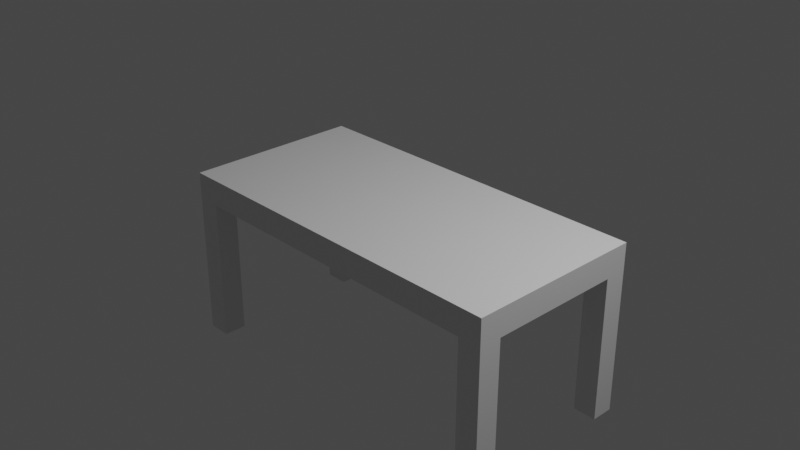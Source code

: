 # Source: Table.blend  (saved by Blender 3.0.42; exported with 4.5.12 LTS)
import bpy
from mathutils import Matrix  # noqa: F401  (used for matrix-valued properties, if any)

bpy.ops.wm.read_factory_settings(use_empty=True)
scene = bpy.context.scene
scene.name = 'Scene'

# ---- collections
col_collection = bpy.data.collections.new('Collection'); scene.collection.children.link(col_collection)

# ---- materials (node trees are filled in below, after node groups)
mat_material = bpy.data.materials.new('Material')
mat_material.alpha_threshold = 0.0
mat_material.use_transparent_shadow = False
mat_material.line_color = (0.0, 0.0, 0.0, 1.0)

# ---- material node trees
mat_material.use_nodes = True; mat_material.node_tree.nodes.clear()
_N = mat_material.node_tree.nodes; _L = mat_material.node_tree.links
n0 = _N.new('ShaderNodeOutputMaterial'); n0.name = 'Material Output'; n0.location = (300, 300)
n1 = _N.new('ShaderNodeBsdfPrincipled'); n1.name = 'Principled BSDF'; n1.location = (10, 300)
n1.distribution = 'GGX'
n1.subsurface_method = 'RANDOM_WALK_SKIN'
n1.inputs[2].default_value = 0.4
n1.inputs[3].default_value = 1.45
n1.inputs[27].default_value = (0.0, 0.0, 0.0, 1.0)
n1.inputs[28].default_value = 1.0
_L.new(n1.outputs[0], n0.inputs[0])
n0.is_active_output = True

# ---- world
world_world = bpy.data.worlds.new('World'); scene.world = world_world
world_world.use_nodes = True; world_world.node_tree.nodes.clear()
_N = world_world.node_tree.nodes; _L = world_world.node_tree.links
n0 = _N.new('ShaderNodeOutputWorld'); n0.name = 'World Output'; n0.location = (300, 300)
n1 = _N.new('ShaderNodeBackground'); n1.name = 'Background'; n1.location = (10, 300)
n1.inputs[0].default_value = (0.05088, 0.05088, 0.05088, 1.0)
_L.new(n1.outputs[0], n0.inputs[0])
n0.is_active_output = True
world_world.color = (0.05088, 0.05088, 0.05088)
world_world.use_sun_shadow = False
world_world.sun_shadow_jitter_overblur = 0.0

# ---- cameras
cam_camera = bpy.data.cameras.new('Camera')
cam_camera.clip_end = 100.0
cam_camera.ortho_scale = 7.314

# ---- lights
light_light = bpy.data.lights.new('Light', 'POINT')
light_light.transmission_factor = 0.0
light_light.energy = 1000.0
light_light.shadow_soft_size = 0.1
light_light.shadow_maximum_resolution = 0.006
light_light.use_absolute_resolution = True

# ---- meshes
me_cube = bpy.data.meshes.new('Cube')
me_cube.from_pydata([(1.0, 1.0, 1.0), (1.0, 1.0, -1.0), (1.0, -1.0, 1.0), (1.0, -1.0, -1.0), (-1.0, 1.0, 1.0), (-1.0, 1.0, -1.0), (-1.0, -1.0, 1.0), (-1.0, -1.0, -1.0), (-1.0, 0.7516, -1.0), (1.0, 0.7516, 1.0), (-1.0, 0.7516, 1.0), (1.0, 0.7516, -1.0), (-1.0, -0.7473, -1.0), (1.0, -0.7473, 1.0), (-1.0, -0.7473, 1.0), (1.0, -0.7473, -1.0), (0.8739, 1.0, -1.0), (0.8739, -1.0, 1.0), (0.8739, -1.0, -1.0), (0.8739, 1.0, 1.0), (0.8739, 0.7516, -1.0), (0.8739, 0.7516, 1.0), (0.8739, -0.7473, -1.0), (0.8739, -0.7473, 1.0), (-0.8714, 1.0, -1.0), (-0.8714, -1.0, 1.0), (-0.8714, 0.7516, -1.0), (-0.8714, -0.7473, -1.0), (-0.8714, -1.0, -1.0), (-0.8714, 1.0, 1.0), (-0.8714, 0.7516, 1.0), (-0.8714, -0.7473, 1.0), (0.2646, -1.0, -1.0), (0.2646, 1.0, 1.0), (0.2646, 0.7516, 1.0), (0.2646, -0.7473, 1.0), (0.2646, 1.0, -1.0), (0.2646, -1.0, 1.0), (0.2646, 0.7516, -1.0), (0.2646, -0.7473, -1.0), (-0.3034, 1.0, -1.0), (-0.3034, -1.0, 1.0), (-0.3034, 0.7516, -1.0), (-0.3034, -0.7473, -1.0), (-0.3034, -1.0, -1.0), (-0.3034, 1.0, 1.0), (-0.3034, 0.7516, 1.0), (-0.3034, -0.7473, 1.0), (-1.0, 0.3035, 1.0), (1.0, 0.3035, -1.0), (-1.0, 0.3035, -1.0), (1.0, 0.3035, 1.0), (0.8739, 0.3035, 1.0), (0.8739, 0.3035, -1.0), (-0.8714, 0.3035, -1.0), (-0.8714, 0.3035, 1.0), (0.2646, 0.3035, 1.0), (0.2646, 0.3035, -1.0), (-0.3034, 0.3035, -1.0), (-0.3034, 0.3035, 1.0), (-1.0, -0.7473, -1.0), (-1.0, -1.0, -1.0), (-0.8714, 1.0, -1.0), (-1.0, 1.0, -1.0), (0.8739, -1.0, -1.0), (1.0, -1.0, -1.0), (1.0, 0.7516, -1.0), (1.0, 1.0, -1.0), (-1.0, 0.7516, -1.0), (-0.8714, 0.7516, -1.0), (1.0, -0.7473, -1.0), (-0.8714, -0.7473, -1.0), (0.8739, 1.0, -1.0), (0.8739, 0.7516, -1.0), (0.8739, -0.7473, -1.0), (-0.8714, -1.0, -1.0), (-1.0, -0.7473, -11.75), (-1.0, -1.0, -11.75), (-0.8714, 1.0, -11.75), (-1.0, 1.0, -11.75), (0.8739, -1.0, -11.75), (1.0, -1.0, -11.75), (1.0, 0.7516, -11.75), (1.0, 1.0, -11.75), (-1.0, 0.7516, -11.75), (-0.8714, 0.7516, -11.75), (1.0, -0.7473, -11.75), (-0.8714, -0.7473, -11.75), (0.8739, 1.0, -11.75), (0.8739, 0.7516, -11.75), (0.8739, -0.7473, -11.75), (-0.8714, -1.0, -11.75), (0.2646, 1.0, -2.549), (0.2646, 0.7516, -2.549), (-0.3034, 1.0, -2.549), (-0.3034, 0.7516, -2.549), (0.2646, 0.3035, -2.549), (-0.3034, 0.3035, -2.549), (0.1008, -1.0, -1.0), (0.1008, 1.0, 1.0), (0.1008, 0.7516, 1.0), (0.1008, -0.7473, 1.0), (0.1008, 1.0, -1.0), (0.1008, -1.0, 1.0), (0.1008, -0.7473, -1.0), (0.1008, 0.3035, 1.0), (0.1008, 0.3035, -1.0), (0.1008, 1.0, -2.549), (0.1008, 0.7516, -2.549), (0.1008, 0.3035, -2.549), (-0.1451, 1.0, -1.0), (-0.1451, -1.0, 1.0), (-0.1451, -0.7473, -1.0), (-0.1451, 0.3035, -1.0), (-0.1451, 1.0, -2.549), (-0.1451, 0.7516, -2.549), (-0.1451, 0.3035, -2.549), (-0.1451, -1.0, -1.0), (-0.1451, 1.0, 1.0), (-0.1451, 0.7516, 1.0), (-0.1451, -0.7473, 1.0), (-0.1451, 0.3035, 1.0), (0.2646, 0.3035, -1.417), (0.2646, 0.7516, -1.417), (-0.3034, 0.3035, -1.417), (-0.3034, 0.7516, -1.417), (0.2646, 1.0, -1.417), (-0.3034, 1.0, -1.417), (0.1008, 1.0, -1.417), (0.1008, 0.3035, -1.417), (-0.1451, 1.0, -1.417), (-0.1451, 0.3035, -1.417), (0.2646, 0.3035, -1.923), (-0.3034, 0.3035, -1.923), (-0.3034, 0.7516, -1.923), (0.2646, 1.0, -1.923), (0.1008, 1.0, -1.923), (0.1008, 0.3035, -1.923), (-0.1451, 1.0, -1.923), (-0.1451, 0.3035, -1.923), (0.2646, 0.7516, -1.923), (-0.3034, 1.0, -1.923), (0.05509, -1.0, -1.0), (0.05509, 1.0, 1.0), (0.05509, 0.7516, 1.0), (0.05509, -0.7473, 1.0), (0.05509, 0.3035, 1.0), (0.05509, 1.0, -1.0), (0.05509, -1.0, 1.0), (0.05509, -0.7473, -1.0), (0.05509, 0.3035, -1.0), (0.05509, 1.0, -2.549), (0.05509, 0.7516, -2.549), (0.05509, 0.3035, -2.549), (0.05509, 0.3035, -1.417), (0.05509, 1.0, -1.417), (0.05509, 0.3035, -1.923), (0.05509, 1.0, -1.923), (-0.1035, 1.0, -1.0), (-0.1035, -1.0, 1.0), (-0.1035, -0.7473, -1.0), (-0.1035, 0.3035, -1.0), (-0.1035, 1.0, -2.549), (-0.1035, 0.7516, -2.549), (-0.1035, 0.3035, -2.549), (-0.1035, 1.0, -1.417), (-0.1035, 1.0, -1.923), (-0.1035, -1.0, -1.0), (-0.1035, 1.0, 1.0), (-0.1035, 0.7516, 1.0), (-0.1035, -0.7473, 1.0), (-0.1035, 0.3035, 1.0), (-0.1035, 0.3035, -1.417), (-0.1035, 0.3035, -1.923), (-0.1035, 1.0, -1.417), (-0.1451, 1.0, -1.417), (0.1008, 1.0, -1.417), (0.1008, 1.0, -1.923), (-0.1451, 1.0, -1.923), (-0.1035, 1.0, -1.923), (0.05509, 1.0, -1.417), (0.05509, 1.0, -1.923), (-0.1035, 1.0, -1.417), (-0.1451, 1.0, -1.417), (0.1008, 1.0, -1.417), (0.1008, 1.0, -1.923), (-0.1451, 1.0, -1.923), (-0.1035, 1.0, -1.923), (0.05509, 1.0, -1.417), (0.05509, 1.0, -1.923), (-0.1035, 1.117, -1.417), (-0.1451, 1.117, -1.417), (0.1008, 1.117, -1.417), (0.1008, 1.117, -1.923), (-0.1451, 1.117, -1.923), (-0.1035, 1.117, -1.923), (0.05509, 1.117, -1.417), (0.05509, 1.117, -1.923), (0.05509, 1.079, -1.923), (0.1008, 1.079, -1.923), (0.1008, 1.079, -1.417), (0.05509, 1.079, -1.417), (-0.105, 1.117, -1.417), (-0.105, 1.117, -1.923), (-0.105, 1.079, -1.923), (-0.105, 1.079, -1.417)], [], [(31, 14, 6, 25), (28, 25, 6, 7), (8, 10, 4, 5), (7, 12, 60, 61), (15, 13, 2, 3), (16, 19, 0, 1), (1, 0, 9, 11), (16, 1, 67, 72), (50, 48, 10, 8), (29, 4, 10, 30), (7, 6, 14, 12), (49, 51, 13, 15), (53, 49, 15, 22), (55, 48, 14, 31), (51, 52, 23, 13), (57, 53, 22, 39), (0, 19, 21, 9), (36, 16, 20, 38), (36, 33, 19, 16), (39, 22, 18, 32), (3, 2, 17, 18), (13, 23, 17, 2), (8, 5, 63, 68), (5, 4, 29, 24), (22, 15, 70, 74), (50, 54, 27, 12), (59, 55, 31, 47), (45, 29, 30, 46), (44, 41, 25, 28), (47, 31, 25, 41), (23, 35, 37, 17), (18, 17, 37, 32), (19, 33, 34, 21), (52, 56, 35, 23), (104, 39, 32, 98), (102, 99, 33, 36), (139, 133, 97, 116), (106, 57, 39, 104), (54, 58, 43, 27), (24, 40, 42, 26), (24, 29, 45, 40), (27, 43, 44, 28), (120, 47, 41, 111), (117, 111, 41, 44), (118, 45, 46, 119), (121, 59, 47, 120), (119, 46, 59, 121), (26, 42, 58, 54), (140, 132, 96, 93), (21, 34, 56, 52), (46, 30, 55, 59), (8, 26, 54, 50), (38, 20, 53, 57), (9, 21, 52, 51), (30, 10, 48, 55), (20, 11, 49, 53), (11, 9, 51, 49), (12, 14, 48, 50), (62, 69, 85, 78), (61, 60, 76, 77), (60, 71, 87, 76), (71, 75, 91, 87), (27, 28, 75, 71), (3, 18, 64, 65), (15, 3, 65, 70), (5, 24, 62, 63), (20, 16, 72, 73), (24, 26, 69, 62), (26, 8, 68, 69), (11, 20, 73, 66), (28, 7, 61, 75), (1, 11, 66, 67), (12, 27, 71, 60), (18, 22, 74, 64), (90, 86, 81, 80), (88, 83, 82, 89), (76, 87, 91, 77), (79, 78, 85, 84), (72, 67, 83, 88), (63, 62, 78, 79), (66, 73, 89, 82), (65, 64, 80, 81), (74, 70, 86, 90), (67, 66, 82, 83), (73, 72, 88, 89), (68, 63, 79, 84), (64, 74, 90, 80), (69, 68, 84, 85), (75, 61, 77, 91), (70, 65, 81, 86), (107, 92, 93, 108), (108, 93, 96, 109), (133, 134, 95, 97), (136, 135, 92, 107), (135, 140, 93, 92), (134, 141, 94, 95), (157, 136, 107, 151), (152, 108, 109, 153), (151, 107, 108, 152), (34, 100, 105, 56), (56, 105, 101, 35), (33, 99, 100, 34), (32, 37, 103, 98), (35, 101, 103, 37), (150, 106, 104, 149), (132, 137, 109, 96), (147, 143, 99, 102), (149, 104, 98, 142), (43, 112, 117, 44), (40, 45, 118, 110), (58, 113, 112, 43), (94, 114, 115, 95), (95, 115, 116, 97), (141, 138, 114, 94), (169, 119, 121, 171), (171, 121, 120, 170), (168, 118, 119, 169), (167, 159, 111, 117), (170, 120, 111, 159), (173, 139, 116, 164), (161, 113, 131, 172), (40, 110, 130, 127), (57, 106, 129, 122), (147, 102, 128, 155), (42, 40, 127, 125), (36, 38, 123, 126), (102, 36, 126, 128), (58, 42, 125, 124), (38, 57, 122, 123), (113, 58, 124, 131), (172, 131, 139, 173), (127, 130, 138, 141), (122, 129, 137, 132), (138, 130, 175, 178), (125, 127, 141, 134), (126, 123, 140, 135), (128, 126, 135, 136), (124, 125, 134, 133), (123, 122, 132, 140), (131, 124, 133, 139), (165, 155, 157, 166), (129, 154, 156, 137), (158, 147, 155, 165), (106, 150, 154, 129), (137, 156, 153, 109), (101, 145, 148, 103), (98, 103, 148, 142), (99, 143, 144, 100), (105, 146, 145, 101), (100, 144, 146, 105), (160, 149, 142, 167), (158, 168, 143, 147), (161, 150, 149, 160), (162, 151, 152, 163), (163, 152, 153, 164), (166, 157, 151, 162), (138, 166, 162, 114), (115, 163, 164, 116), (114, 162, 163, 115), (113, 161, 160, 112), (110, 118, 168, 158), (112, 160, 167, 117), (110, 158, 165, 130), (157, 155, 180, 181), (154, 172, 173, 156), (150, 161, 172, 154), (156, 173, 164, 153), (145, 170, 159, 148), (142, 148, 159, 167), (143, 168, 169, 144), (146, 171, 170, 145), (144, 169, 171, 146), (181, 180, 188, 189), (176, 177, 185, 184), (130, 165, 174, 175), (128, 136, 177, 176), (136, 157, 181, 177), (166, 138, 178, 179), (155, 128, 176, 180), (165, 166, 179, 174), (199, 198, 197, 193), (182, 187, 195, 190), (180, 176, 184, 188), (178, 175, 183, 186), (175, 174, 182, 183), (174, 179, 187, 182), (177, 181, 189, 185), (179, 178, 186, 187), (196, 192, 193, 197), (191, 190, 195, 194), (187, 186, 194, 195), (200, 199, 193, 192), (201, 196, 202, 205), (201, 200, 192, 196), (186, 183, 191, 194), (183, 182, 190, 191), (188, 184, 200, 201), (189, 188, 201, 198), (184, 185, 199, 200), (185, 189, 198, 199), (204, 205, 202, 203), (197, 198, 204, 203), (198, 201, 205, 204), (196, 197, 203, 202)])
_uv = me_cube.uv_layers.new(name='UVMap')
_uv.uv.foreach_set('vector', [0.8589, 0.7184, 0.875, 0.7184, 0.875, 0.75, 0.8589, 0.75, 0.375, 0.9839, 0.625, 0.9839, 0.625, 1.0, 0.375, 1.0, 0.375, 0.2244, 0.625, 0.2244, 0.625, 0.25, 0.375, 0.25, 0.375, 0.0, 0.375, 0.03159, 0.375, 0.03159, 0.375, 0.0, 0.375, 0.7184, 0.625, 0.7184, 0.625, 0.75, 0.375, 0.75, 0.375, 0.4842, 0.625, 0.4842, 0.625, 0.5, 0.375, 0.5, 0.375, 0.5, 0.625, 0.5, 0.625, 0.5256, 0.375, 0.5256, 0.375, 0.4842, 0.375, 0.5, 0.375, 0.5, 0.375, 0.4842, 0.375, 0.1629, 0.625, 0.1629, 0.625, 0.2244, 0.375, 0.2244, 0.8589, 0.5, 0.875, 0.5, 0.875, 0.5256, 0.8589, 0.5256, 0.375, 0.0, 0.625, 0.0, 0.625, 0.03159, 0.375, 0.03159, 0.375, 0.5871, 0.625, 0.5871, 0.625, 0.7184, 0.375, 0.7184, 0.3592, 0.5871, 0.375, 0.5871, 0.375, 0.7184, 0.3592, 0.7184, 0.8589, 0.5871, 0.875, 0.5871, 0.875, 0.7184, 0.8589, 0.7184, 0.625, 0.5871, 0.6408, 0.5871, 0.6408, 0.7184, 0.625, 0.7184, 0.2831, 0.5871, 0.3592, 0.5871, 0.3592, 0.7184, 0.2831, 0.7184, 0.625, 0.5, 0.6408, 0.5, 0.6408, 0.5256, 0.625, 0.5256, 0.2831, 0.5, 0.3592, 0.5, 0.3592, 0.5256, 0.2831, 0.5256, 0.375, 0.4081, 0.625, 0.4081, 0.625, 0.4842, 0.375, 0.4842, 0.2831, 0.7184, 0.3592, 0.7184, 0.3592, 0.75, 0.2831, 0.75, 0.375, 0.75, 0.625, 0.75, 0.625, 0.7658, 0.375, 0.7658, 0.625, 0.7184, 0.6408, 0.7184, 0.6408, 0.75, 0.625, 0.75, 0.375, 0.2244, 0.375, 0.25, 0.375, 0.25, 0.375, 0.2244, 0.375, 0.25, 0.625, 0.25, 0.625, 0.2661, 0.375, 0.2661, 0.3592, 0.7184, 0.375, 0.7184, 0.375, 0.7184, 0.3592, 0.7184, 0.125, 0.5871, 0.1411, 0.5871, 0.1411, 0.7184, 0.125, 0.7184, 0.7879, 0.5871, 0.8589, 0.5871, 0.8589, 0.7184, 0.7879, 0.7184, 0.7879, 0.5, 0.8589, 0.5, 0.8589, 0.5256, 0.7879, 0.5256, 0.375, 0.9129, 0.625, 0.9129, 0.625, 0.9839, 0.375, 0.9839, 0.7879, 0.7184, 0.8589, 0.7184, 0.8589, 0.75, 0.7879, 0.75, 0.6408, 0.7184, 0.7169, 0.7184, 0.7169, 0.75, 0.6408, 0.75, 0.375, 0.7658, 0.625, 0.7658, 0.625, 0.8419, 0.375, 0.8419, 0.6408, 0.5, 0.7169, 0.5, 0.7169, 0.5256, 0.6408, 0.5256, 0.6408, 0.5871, 0.7169, 0.5871, 0.7169, 0.7184, 0.6408, 0.7184, 0.2626, 0.7184, 0.2831, 0.7184, 0.2831, 0.75, 0.2626, 0.75, 0.375, 0.3876, 0.625, 0.3876, 0.625, 0.4081, 0.375, 0.4081, 0.2319, 0.5871, 0.2121, 0.5871, 0.2121, 0.5871, 0.2319, 0.5871, 0.2626, 0.5871, 0.2831, 0.5871, 0.2831, 0.7184, 0.2626, 0.7184, 0.1411, 0.5871, 0.2121, 0.5871, 0.2121, 0.7184, 0.1411, 0.7184, 0.1411, 0.5, 0.2121, 0.5, 0.2121, 0.5256, 0.1411, 0.5256, 0.375, 0.2661, 0.625, 0.2661, 0.625, 0.3371, 0.375, 0.3371, 0.1411, 0.7184, 0.2121, 0.7184, 0.2121, 0.75, 0.1411, 0.75, 0.7681, 0.7184, 0.7879, 0.7184, 0.7879, 0.75, 0.7681, 0.75, 0.375, 0.8931, 0.625, 0.8931, 0.625, 0.9129, 0.375, 0.9129, 0.7681, 0.5, 0.7879, 0.5, 0.7879, 0.5256, 0.7681, 0.5256, 0.7681, 0.5871, 0.7879, 0.5871, 0.7879, 0.7184, 0.7681, 0.7184, 0.7681, 0.5256, 0.7879, 0.5256, 0.7879, 0.5871, 0.7681, 0.5871, 0.1411, 0.5256, 0.2121, 0.5256, 0.2121, 0.5871, 0.1411, 0.5871, 0.2831, 0.5256, 0.2831, 0.5871, 0.2831, 0.5871, 0.2831, 0.5256, 0.6408, 0.5256, 0.7169, 0.5256, 0.7169, 0.5871, 0.6408, 0.5871, 0.7879, 0.5256, 0.8589, 0.5256, 0.8589, 0.5871, 0.7879, 0.5871, 0.125, 0.5256, 0.1411, 0.5256, 0.1411, 0.5871, 0.125, 0.5871, 0.2831, 0.5256, 0.3592, 0.5256, 0.3592, 0.5871, 0.2831, 0.5871, 0.625, 0.5256, 0.6408, 0.5256, 0.6408, 0.5871, 0.625, 0.5871, 0.8589, 0.5256, 0.875, 0.5256, 0.875, 0.5871, 0.8589, 0.5871, 0.3592, 0.5256, 0.375, 0.5256, 0.375, 0.5871, 0.3592, 0.5871, 0.375, 0.5256, 0.625, 0.5256, 0.625, 0.5871, 0.375, 0.5871, 0.375, 0.03159, 0.625, 0.03159, 0.625, 0.1629, 0.375, 0.1629, 0.1411, 0.5, 0.1411, 0.5256, 0.1411, 0.5256, 0.1411, 0.5, 0.375, 0.0, 0.375, 0.03159, 0.375, 0.03159, 0.375, 0.0, 0.125, 0.7184, 0.1411, 0.7184, 0.1411, 0.7184, 0.125, 0.7184, 0.1411, 0.7184, 0.1411, 0.75, 0.1411, 0.75, 0.1411, 0.7184, 0.1411, 0.7184, 0.1411, 0.75, 0.1411, 0.75, 0.1411, 0.7184, 0.375, 0.75, 0.375, 0.7658, 0.375, 0.7658, 0.375, 0.75, 0.375, 0.7184, 0.375, 0.75, 0.375, 0.75, 0.375, 0.7184, 0.375, 0.25, 0.375, 0.2661, 0.375, 0.2661, 0.375, 0.25, 0.3592, 0.5256, 0.3592, 0.5, 0.3592, 0.5, 0.3592, 0.5256, 0.1411, 0.5, 0.1411, 0.5256, 0.1411, 0.5256, 0.1411, 0.5, 0.1411, 0.5256, 0.125, 0.5256, 0.125, 0.5256, 0.1411, 0.5256, 0.375, 0.5256, 0.3592, 0.5256, 0.3592, 0.5256, 0.375, 0.5256, 0.375, 0.9839, 0.375, 1.0, 0.375, 1.0, 0.375, 0.9839, 0.375, 0.5, 0.375, 0.5256, 0.375, 0.5256, 0.375, 0.5, 0.125, 0.7184, 0.1411, 0.7184, 0.1411, 0.7184, 0.125, 0.7184, 0.3592, 0.75, 0.3592, 0.7184, 0.3592, 0.7184, 0.3592, 0.75, 0.3592, 0.7184, 0.375, 0.7184, 0.375, 0.75, 0.3592, 0.75, 0.3592, 0.5, 0.375, 0.5, 0.375, 0.5256, 0.3592, 0.5256, 0.125, 0.7184, 0.1411, 0.7184, 0.1411, 0.75, 0.125, 0.75, 0.125, 0.5, 0.1411, 0.5, 0.1411, 0.5256, 0.125, 0.5256, 0.375, 0.4842, 0.375, 0.5, 0.375, 0.5, 0.375, 0.4842, 0.375, 0.25, 0.375, 0.2661, 0.375, 0.2661, 0.375, 0.25, 0.375, 0.5256, 0.3592, 0.5256, 0.3592, 0.5256, 0.375, 0.5256, 0.375, 0.75, 0.375, 0.7658, 0.375, 0.7658, 0.375, 0.75, 0.3592, 0.7184, 0.375, 0.7184, 0.375, 0.7184, 0.3592, 0.7184, 0.375, 0.5, 0.375, 0.5256, 0.375, 0.5256, 0.375, 0.5, 0.3592, 0.5256, 0.3592, 0.5, 0.3592, 0.5, 0.3592, 0.5256, 0.375, 0.2244, 0.375, 0.25, 0.375, 0.25, 0.375, 0.2244, 0.3592, 0.75, 0.3592, 0.7184, 0.3592, 0.7184, 0.3592, 0.75, 0.1411, 0.5256, 0.125, 0.5256, 0.125, 0.5256, 0.1411, 0.5256, 0.375, 0.9839, 0.375, 1.0, 0.375, 1.0, 0.375, 0.9839, 0.375, 0.7184, 0.375, 0.75, 0.375, 0.75, 0.375, 0.7184, 0.2626, 0.5, 0.2831, 0.5, 0.2831, 0.5256, 0.2626, 0.5256, 0.2626, 0.5256, 0.2831, 0.5256, 0.2831, 0.5871, 0.2626, 0.5871, 0.2121, 0.5871, 0.2121, 0.5256, 0.2121, 0.5256, 0.2121, 0.5871, 0.375, 0.3876, 0.375, 0.4081, 0.375, 0.4081, 0.375, 0.3876, 0.2831, 0.5, 0.2831, 0.5256, 0.2831, 0.5256, 0.2831, 0.5, 0.2121, 0.5256, 0.2121, 0.5, 0.2121, 0.5, 0.2121, 0.5256, 0.375, 0.3819, 0.375, 0.3876, 0.375, 0.3876, 0.375, 0.3819, 0.2569, 0.5256, 0.2626, 0.5256, 0.2626, 0.5871, 0.2569, 0.5871, 0.2569, 0.5, 0.2626, 0.5, 0.2626, 0.5256, 0.2569, 0.5256, 0.7169, 0.5256, 0.7374, 0.5256, 0.7374, 0.5871, 0.7169, 0.5871, 0.7169, 0.5871, 0.7374, 0.5871, 0.7374, 0.7184, 0.7169, 0.7184, 0.7169, 0.5, 0.7374, 0.5, 0.7374, 0.5256, 0.7169, 0.5256, 0.375, 0.8419, 0.625, 0.8419, 0.625, 0.8624, 0.375, 0.8624, 0.7169, 0.7184, 0.7374, 0.7184, 0.7374, 0.75, 0.7169, 0.75, 0.2569, 0.5871, 0.2626, 0.5871, 0.2626, 0.7184, 0.2569, 0.7184, 0.2831, 0.5871, 0.2626, 0.5871, 0.2626, 0.5871, 0.2831, 0.5871, 0.375, 0.3819, 0.625, 0.3819, 0.625, 0.3876, 0.375, 0.3876, 0.2569, 0.7184, 0.2626, 0.7184, 0.2626, 0.75, 0.2569, 0.75, 0.2121, 0.7184, 0.2319, 0.7184, 0.2319, 0.75, 0.2121, 0.75, 0.375, 0.3371, 0.625, 0.3371, 0.625, 0.3569, 0.375, 0.3569, 0.2121, 0.5871, 0.2319, 0.5871, 0.2319, 0.7184, 0.2121, 0.7184, 0.2121, 0.5, 0.2319, 0.5, 0.2319, 0.5256, 0.2121, 0.5256, 0.2121, 0.5256, 0.2319, 0.5256, 0.2319, 0.5871, 0.2121, 0.5871, 0.375, 0.3371, 0.375, 0.3569, 0.375, 0.3569, 0.375, 0.3371, 0.7629, 0.5256, 0.7681, 0.5256, 0.7681, 0.5871, 0.7629, 0.5871, 0.7629, 0.5871, 0.7681, 0.5871, 0.7681, 0.7184, 0.7629, 0.7184, 0.7629, 0.5, 0.7681, 0.5, 0.7681, 0.5256, 0.7629, 0.5256, 0.375, 0.8879, 0.625, 0.8879, 0.625, 0.8931, 0.375, 0.8931, 0.7629, 0.7184, 0.7681, 0.7184, 0.7681, 0.75, 0.7629, 0.75, 0.2371, 0.5871, 0.2319, 0.5871, 0.2319, 0.5871, 0.2371, 0.5871, 0.2371, 0.5871, 0.2319, 0.5871, 0.2319, 0.5871, 0.2371, 0.5871, 0.375, 0.3371, 0.375, 0.3569, 0.375, 0.3569, 0.375, 0.3371, 0.2831, 0.5871, 0.2626, 0.5871, 0.2626, 0.5871, 0.2831, 0.5871, 0.375, 0.3819, 0.375, 0.3876, 0.375, 0.3876, 0.375, 0.3819, 0.2121, 0.5256, 0.2121, 0.5, 0.2121, 0.5, 0.2121, 0.5256, 0.2831, 0.5, 0.2831, 0.5256, 0.2831, 0.5256, 0.2831, 0.5, 0.375, 0.3876, 0.375, 0.4081, 0.375, 0.4081, 0.375, 0.3876, 0.2121, 0.5871, 0.2121, 0.5256, 0.2121, 0.5256, 0.2121, 0.5871, 0.2831, 0.5256, 0.2831, 0.5871, 0.2831, 0.5871, 0.2831, 0.5256, 0.2319, 0.5871, 0.2121, 0.5871, 0.2121, 0.5871, 0.2319, 0.5871, 0.2371, 0.5871, 0.2319, 0.5871, 0.2319, 0.5871, 0.2371, 0.5871, 0.375, 0.3371, 0.375, 0.3569, 0.375, 0.3569, 0.375, 0.3371, 0.2831, 0.5871, 0.2626, 0.5871, 0.2626, 0.5871, 0.2831, 0.5871, 0.375, 0.3569, 0.375, 0.3569, 0.375, 0.3569, 0.375, 0.3569, 0.2121, 0.5256, 0.2121, 0.5, 0.2121, 0.5, 0.2121, 0.5256, 0.2831, 0.5, 0.2831, 0.5256, 0.2831, 0.5256, 0.2831, 0.5, 0.375, 0.3876, 0.375, 0.4081, 0.375, 0.4081, 0.375, 0.3876, 0.2121, 0.5871, 0.2121, 0.5256, 0.2121, 0.5256, 0.2121, 0.5871, 0.2831, 0.5256, 0.2831, 0.5871, 0.2831, 0.5871, 0.2831, 0.5256, 0.2319, 0.5871, 0.2121, 0.5871, 0.2121, 0.5871, 0.2319, 0.5871, 0.375, 0.3621, 0.375, 0.3819, 0.375, 0.3819, 0.375, 0.3621, 0.2626, 0.5871, 0.2569, 0.5871, 0.2569, 0.5871, 0.2626, 0.5871, 0.375, 0.3621, 0.375, 0.3819, 0.375, 0.3819, 0.375, 0.3621, 0.2626, 0.5871, 0.2569, 0.5871, 0.2569, 0.5871, 0.2626, 0.5871, 0.2626, 0.5871, 0.2569, 0.5871, 0.2569, 0.5871, 0.2626, 0.5871, 0.7374, 0.7184, 0.7431, 0.7184, 0.7431, 0.75, 0.7374, 0.75, 0.375, 0.8624, 0.625, 0.8624, 0.625, 0.8681, 0.375, 0.8681, 0.7374, 0.5, 0.7431, 0.5, 0.7431, 0.5256, 0.7374, 0.5256, 0.7374, 0.5871, 0.7431, 0.5871, 0.7431, 0.7184, 0.7374, 0.7184, 0.7374, 0.5256, 0.7431, 0.5256, 0.7431, 0.5871, 0.7374, 0.5871, 0.2371, 0.7184, 0.2569, 0.7184, 0.2569, 0.75, 0.2371, 0.75, 0.375, 0.3621, 0.625, 0.3621, 0.625, 0.3819, 0.375, 0.3819, 0.2371, 0.5871, 0.2569, 0.5871, 0.2569, 0.7184, 0.2371, 0.7184, 0.2371, 0.5, 0.2569, 0.5, 0.2569, 0.5256, 0.2371, 0.5256, 0.2371, 0.5256, 0.2569, 0.5256, 0.2569, 0.5871, 0.2371, 0.5871, 0.375, 0.3621, 0.375, 0.3819, 0.375, 0.3819, 0.375, 0.3621, 0.375, 0.3569, 0.375, 0.3621, 0.375, 0.3621, 0.375, 0.3569, 0.2319, 0.5256, 0.2371, 0.5256, 0.2371, 0.5871, 0.2319, 0.5871, 0.2319, 0.5, 0.2371, 0.5, 0.2371, 0.5256, 0.2319, 0.5256, 0.2319, 0.5871, 0.2371, 0.5871, 0.2371, 0.7184, 0.2319, 0.7184, 0.375, 0.3569, 0.625, 0.3569, 0.625, 0.3621, 0.375, 0.3621, 0.2319, 0.7184, 0.2371, 0.7184, 0.2371, 0.75, 0.2319, 0.75, 0.375, 0.3569, 0.375, 0.3621, 0.375, 0.3621, 0.375, 0.3569, 0.375, 0.3819, 0.375, 0.3819, 0.375, 0.3819, 0.375, 0.3819, 0.2569, 0.5871, 0.2371, 0.5871, 0.2371, 0.5871, 0.2569, 0.5871, 0.2569, 0.5871, 0.2371, 0.5871, 0.2371, 0.5871, 0.2569, 0.5871, 0.2569, 0.5871, 0.2371, 0.5871, 0.2371, 0.5871, 0.2569, 0.5871, 0.7431, 0.7184, 0.7629, 0.7184, 0.7629, 0.75, 0.7431, 0.75, 0.375, 0.8681, 0.625, 0.8681, 0.625, 0.8879, 0.375, 0.8879, 0.7431, 0.5, 0.7629, 0.5, 0.7629, 0.5256, 0.7431, 0.5256, 0.7431, 0.5871, 0.7629, 0.5871, 0.7629, 0.7184, 0.7431, 0.7184, 0.7431, 0.5256, 0.7629, 0.5256, 0.7629, 0.5871, 0.7431, 0.5871, 0.375, 0.3819, 0.375, 0.3819, 0.375, 0.3819, 0.375, 0.3819, 0.375, 0.3876, 0.375, 0.3876, 0.375, 0.3876, 0.375, 0.3876, 0.375, 0.3569, 0.375, 0.3621, 0.375, 0.3621, 0.375, 0.3569, 0.375, 0.3876, 0.375, 0.3876, 0.375, 0.3876, 0.375, 0.3876, 0.375, 0.3876, 0.375, 0.3819, 0.375, 0.3819, 0.375, 0.3876, 0.375, 0.3621, 0.375, 0.3569, 0.375, 0.3569, 0.375, 0.3621, 0.375, 0.3819, 0.375, 0.3876, 0.375, 0.3876, 0.375, 0.3819, 0.375, 0.3621, 0.375, 0.3621, 0.375, 0.3621, 0.375, 0.3621, 0.375, 0.3876, 0.375, 0.3819, 0.375, 0.3819, 0.375, 0.3876, 0.375, 0.3621, 0.375, 0.3621, 0.375, 0.3621, 0.375, 0.3621, 0.375, 0.3819, 0.375, 0.3876, 0.375, 0.3876, 0.375, 0.3819, 0.375, 0.3569, 0.375, 0.3569, 0.375, 0.3569, 0.375, 0.3569, 0.375, 0.3569, 0.375, 0.3621, 0.375, 0.3621, 0.375, 0.3569, 0.375, 0.3621, 0.375, 0.3621, 0.375, 0.3621, 0.375, 0.3621, 0.375, 0.3876, 0.375, 0.3819, 0.375, 0.3819, 0.375, 0.3876, 0.375, 0.3621, 0.375, 0.3569, 0.375, 0.3569, 0.375, 0.3621, 0.375, 0.3819, 0.375, 0.3876, 0.375, 0.3876, 0.375, 0.3819, 0.375, 0.3569, 0.375, 0.3621, 0.375, 0.3621, 0.375, 0.3569, 0.375, 0.3621, 0.375, 0.3569, 0.375, 0.3569, 0.375, 0.3621, 0.375, 0.3876, 0.375, 0.3876, 0.375, 0.3876, 0.375, 0.3876, 0.375, 0.3819, 0.375, 0.3819, 0.375, 0.3819, 0.375, 0.3819, 0.375, 0.3819, 0.375, 0.3876, 0.375, 0.3876, 0.375, 0.3819, 0.375, 0.3569, 0.375, 0.3569, 0.375, 0.3569, 0.375, 0.3569, 0.375, 0.3569, 0.375, 0.3621, 0.375, 0.3621, 0.375, 0.3569, 0.375, 0.3819, 0.375, 0.3876, 0.375, 0.3876, 0.375, 0.3819, 0.375, 0.3819, 0.375, 0.3819, 0.375, 0.3819, 0.375, 0.3819, 0.375, 0.3876, 0.375, 0.3876, 0.375, 0.3876, 0.375, 0.3876, 0.375, 0.3876, 0.375, 0.3819, 0.375, 0.3819, 0.375, 0.3876, 0.375, 0.3819, 0.375, 0.3819, 0.375, 0.3819, 0.375, 0.3819, 0.375, 0.3819, 0.375, 0.3819, 0.375, 0.3819, 0.375, 0.3819, 0.375, 0.3819, 0.375, 0.3819, 0.375, 0.3819, 0.375, 0.3819, 0.375, 0.3819, 0.375, 0.3819, 0.375, 0.3819, 0.375, 0.3819])
me_cube.materials.append(mat_material)
me_cube.use_remesh_preserve_volume = False
me_cube.use_remesh_preserve_attributes = False
me_cube.use_mirror_vertex_groups = False
me_cube.update()

# ---- objects
ob_cube = bpy.data.objects.new('Cube', me_cube)
ob_light = bpy.data.objects.new('Light', light_light)
ob_camera = bpy.data.objects.new('Camera', cam_camera)

# ---- transforms, parenting, visibility, modifiers, constraints
ob_cube.location = (0.0, 0.0, 0.0)
ob_cube.scale = (2.06, 1.0, 0.15)
ob_cube.lock_rotations_4d = False
ob_cube.empty_display_type = 'ARROWS'
ob_cube.lineart.crease_threshold = 0.0
ob_light.location = (4.076, 1.005, 5.904)
ob_light.rotation_euler = (0.6503, 0.05522, 1.866)
ob_light.lock_rotations_4d = False
ob_light.empty_display_type = 'ARROWS'
ob_light.color = (0.0, 0.0, 0.0, 0.0)
ob_light.lineart.crease_threshold = 0.0
ob_camera.location = (7.359, -6.926, 4.958)
ob_camera.rotation_euler = (1.109, 0.0, 0.8149)
ob_camera.lock_rotations_4d = False
ob_camera.empty_display_type = 'ARROWS'
ob_camera.color = (0.0, 0.0, 0.0, 0.0)
ob_camera.display_type = 'WIRE'
ob_camera.lineart.crease_threshold = 0.0

# ---- collection membership
col_collection.objects.link(ob_cube)
col_collection.objects.link(ob_light)
col_collection.objects.link(ob_camera)

# ---- scene / render settings (as saved in the file)
scene.camera = ob_camera
scene.frame_start = 1; scene.frame_end = 250; scene.frame_set(1)
scene.render.engine = 'BLENDER_EEVEE_NEXT'
scene.cycles.sampling_pattern = 'TABULATED_SOBOL'
scene.cycles.use_light_tree = False
scene.view_settings.view_transform = 'Filmic'
bpy.context.view_layer.update()
